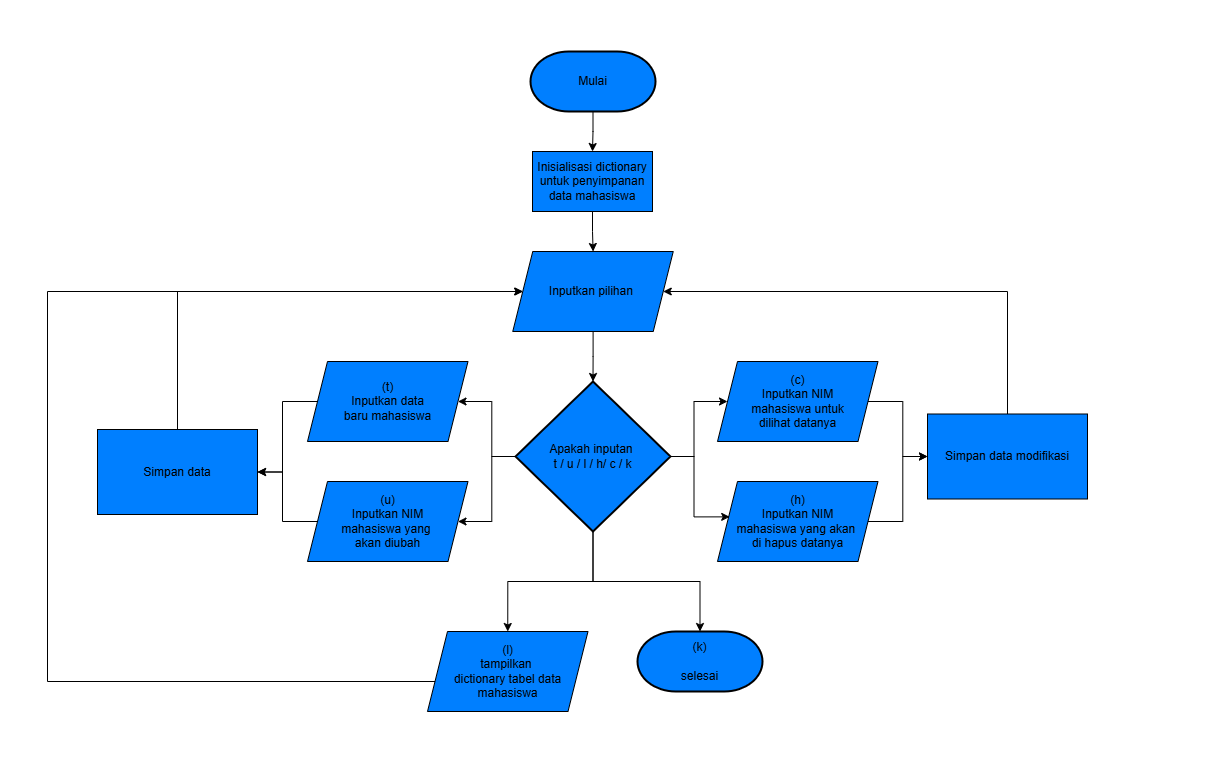

The diagram above was exported from draw.io. Its source (the exported page's mxGraphModel, read from the mxfile embedded in the PNG):
<mxGraphModel dx="2333" dy="636" grid="1" gridSize="10" guides="1" tooltips="1" connect="1" arrows="1" fold="1" page="1" pageScale="1" pageWidth="850" pageHeight="1100" math="0" shadow="0">
  <root>
    <mxCell id="0" />
    <mxCell id="1" parent="0" />
    <mxCell id="WHdY5s8Ldfmm_lbrG5LX-5" value="" style="edgeStyle=orthogonalEdgeStyle;rounded=0;orthogonalLoop=1;jettySize=auto;html=1;fillColor=#007FFF;" edge="1" parent="1" source="WHdY5s8Ldfmm_lbrG5LX-2" target="WHdY5s8Ldfmm_lbrG5LX-3">
      <mxGeometry relative="1" as="geometry" />
    </mxCell>
    <mxCell id="WHdY5s8Ldfmm_lbrG5LX-2" value="Mulai" style="strokeWidth=2;html=1;shape=mxgraph.flowchart.terminator;whiteSpace=wrap;fillColor=#007FFF;" vertex="1" parent="1">
      <mxGeometry x="363" y="130" width="125" height="60" as="geometry" />
    </mxCell>
    <mxCell id="WHdY5s8Ldfmm_lbrG5LX-6" value="" style="edgeStyle=orthogonalEdgeStyle;rounded=0;orthogonalLoop=1;jettySize=auto;html=1;fillColor=#007FFF;" edge="1" parent="1" source="WHdY5s8Ldfmm_lbrG5LX-3" target="WHdY5s8Ldfmm_lbrG5LX-4">
      <mxGeometry relative="1" as="geometry" />
    </mxCell>
    <mxCell id="WHdY5s8Ldfmm_lbrG5LX-3" value="Inisialisasi dictionary untuk penyimpanan data mahasiswa" style="rounded=0;whiteSpace=wrap;html=1;fillColor=#007FFF;" vertex="1" parent="1">
      <mxGeometry x="365" y="230" width="120" height="60" as="geometry" />
    </mxCell>
    <mxCell id="WHdY5s8Ldfmm_lbrG5LX-8" value="" style="edgeStyle=orthogonalEdgeStyle;rounded=0;orthogonalLoop=1;jettySize=auto;html=1;fillColor=#007FFF;" edge="1" parent="1" source="WHdY5s8Ldfmm_lbrG5LX-4" target="WHdY5s8Ldfmm_lbrG5LX-7">
      <mxGeometry relative="1" as="geometry" />
    </mxCell>
    <mxCell id="WHdY5s8Ldfmm_lbrG5LX-4" value="Inputkan pilihan&amp;nbsp;" style="shape=parallelogram;perimeter=parallelogramPerimeter;whiteSpace=wrap;html=1;fixedSize=1;fillColor=#007FFF;" vertex="1" parent="1">
      <mxGeometry x="345.25" y="330" width="160.5" height="80" as="geometry" />
    </mxCell>
    <mxCell id="WHdY5s8Ldfmm_lbrG5LX-11" value="" style="edgeStyle=orthogonalEdgeStyle;rounded=0;orthogonalLoop=1;jettySize=auto;html=1;fillColor=#007FFF;" edge="1" parent="1" source="WHdY5s8Ldfmm_lbrG5LX-7" target="WHdY5s8Ldfmm_lbrG5LX-10">
      <mxGeometry relative="1" as="geometry" />
    </mxCell>
    <mxCell id="WHdY5s8Ldfmm_lbrG5LX-13" style="edgeStyle=orthogonalEdgeStyle;rounded=0;orthogonalLoop=1;jettySize=auto;html=1;fillColor=#007FFF;" edge="1" parent="1" source="WHdY5s8Ldfmm_lbrG5LX-7" target="WHdY5s8Ldfmm_lbrG5LX-12">
      <mxGeometry relative="1" as="geometry" />
    </mxCell>
    <mxCell id="WHdY5s8Ldfmm_lbrG5LX-24" style="edgeStyle=orthogonalEdgeStyle;rounded=0;orthogonalLoop=1;jettySize=auto;html=1;entryX=0;entryY=0.5;entryDx=0;entryDy=0;fillColor=#007FFF;" edge="1" parent="1" source="WHdY5s8Ldfmm_lbrG5LX-7" target="WHdY5s8Ldfmm_lbrG5LX-16">
      <mxGeometry relative="1" as="geometry" />
    </mxCell>
    <mxCell id="WHdY5s8Ldfmm_lbrG5LX-34" style="edgeStyle=orthogonalEdgeStyle;rounded=0;orthogonalLoop=1;jettySize=auto;html=1;entryX=0.5;entryY=0;entryDx=0;entryDy=0;fillColor=#007FFF;" edge="1" parent="1" source="WHdY5s8Ldfmm_lbrG5LX-7" target="WHdY5s8Ldfmm_lbrG5LX-32">
      <mxGeometry relative="1" as="geometry" />
    </mxCell>
    <mxCell id="WHdY5s8Ldfmm_lbrG5LX-7" value="Apakah inputan&amp;nbsp;&lt;div&gt;t / u / l / h/ c / k&lt;/div&gt;" style="strokeWidth=2;html=1;shape=mxgraph.flowchart.decision;whiteSpace=wrap;fillColor=#007FFF;" vertex="1" parent="1">
      <mxGeometry x="348" y="460" width="155" height="150" as="geometry" />
    </mxCell>
    <mxCell id="WHdY5s8Ldfmm_lbrG5LX-20" style="edgeStyle=orthogonalEdgeStyle;rounded=0;orthogonalLoop=1;jettySize=auto;html=1;entryX=1;entryY=0.5;entryDx=0;entryDy=0;fillColor=#007FFF;" edge="1" parent="1" source="WHdY5s8Ldfmm_lbrG5LX-10" target="WHdY5s8Ldfmm_lbrG5LX-17">
      <mxGeometry relative="1" as="geometry" />
    </mxCell>
    <mxCell id="WHdY5s8Ldfmm_lbrG5LX-10" value="(t)&lt;br&gt;Inputkan data&lt;div&gt;baru mahasiswa&lt;/div&gt;" style="shape=parallelogram;perimeter=parallelogramPerimeter;whiteSpace=wrap;html=1;fixedSize=1;fillColor=#007FFF;" vertex="1" parent="1">
      <mxGeometry x="140" y="440" width="160.5" height="80" as="geometry" />
    </mxCell>
    <mxCell id="WHdY5s8Ldfmm_lbrG5LX-19" style="edgeStyle=orthogonalEdgeStyle;rounded=0;orthogonalLoop=1;jettySize=auto;html=1;entryX=1;entryY=0.5;entryDx=0;entryDy=0;fillColor=#007FFF;" edge="1" parent="1" source="WHdY5s8Ldfmm_lbrG5LX-12" target="WHdY5s8Ldfmm_lbrG5LX-17">
      <mxGeometry relative="1" as="geometry" />
    </mxCell>
    <mxCell id="WHdY5s8Ldfmm_lbrG5LX-12" value="(u)&lt;br&gt;&lt;div&gt;Inputkan NIM&lt;div&gt;mahasiswa yang&amp;nbsp;&lt;/div&gt;&lt;div&gt;akan diubah&lt;/div&gt;&lt;/div&gt;" style="shape=parallelogram;perimeter=parallelogramPerimeter;whiteSpace=wrap;html=1;fixedSize=1;fillColor=#007FFF;" vertex="1" parent="1">
      <mxGeometry x="140" y="560" width="160.5" height="80" as="geometry" />
    </mxCell>
    <mxCell id="WHdY5s8Ldfmm_lbrG5LX-29" style="edgeStyle=orthogonalEdgeStyle;rounded=0;orthogonalLoop=1;jettySize=auto;html=1;entryX=0;entryY=0.5;entryDx=0;entryDy=0;fillColor=#007FFF;" edge="1" parent="1" source="WHdY5s8Ldfmm_lbrG5LX-15" target="WHdY5s8Ldfmm_lbrG5LX-27">
      <mxGeometry relative="1" as="geometry" />
    </mxCell>
    <mxCell id="WHdY5s8Ldfmm_lbrG5LX-15" value="(h)&lt;br&gt;Inputkan NIM&lt;div&gt;mahasiswa yang akan&amp;nbsp;&lt;/div&gt;&lt;div&gt;di hapus datanya&lt;/div&gt;" style="shape=parallelogram;perimeter=parallelogramPerimeter;whiteSpace=wrap;html=1;fixedSize=1;fillColor=#007FFF;" vertex="1" parent="1">
      <mxGeometry x="550" y="560" width="160.5" height="80" as="geometry" />
    </mxCell>
    <mxCell id="WHdY5s8Ldfmm_lbrG5LX-28" style="edgeStyle=orthogonalEdgeStyle;rounded=0;orthogonalLoop=1;jettySize=auto;html=1;entryX=0;entryY=0.5;entryDx=0;entryDy=0;fillColor=#007FFF;" edge="1" parent="1" source="WHdY5s8Ldfmm_lbrG5LX-16" target="WHdY5s8Ldfmm_lbrG5LX-27">
      <mxGeometry relative="1" as="geometry" />
    </mxCell>
    <mxCell id="WHdY5s8Ldfmm_lbrG5LX-16" value="(c)&lt;br&gt;Inputkan NIM&lt;div&gt;mahasiswa untuk&lt;/div&gt;&lt;div&gt;dilihat datanya&lt;/div&gt;" style="shape=parallelogram;perimeter=parallelogramPerimeter;whiteSpace=wrap;html=1;fixedSize=1;fillColor=#007FFF;" vertex="1" parent="1">
      <mxGeometry x="550" y="440" width="160.5" height="80" as="geometry" />
    </mxCell>
    <mxCell id="WHdY5s8Ldfmm_lbrG5LX-21" style="edgeStyle=orthogonalEdgeStyle;rounded=0;orthogonalLoop=1;jettySize=auto;html=1;fillColor=#007FFF;" edge="1" parent="1" source="WHdY5s8Ldfmm_lbrG5LX-17" target="WHdY5s8Ldfmm_lbrG5LX-4">
      <mxGeometry relative="1" as="geometry">
        <mxPoint x="10.000000000000227" y="370" as="targetPoint" />
        <Array as="points">
          <mxPoint x="10" y="370" />
        </Array>
      </mxGeometry>
    </mxCell>
    <mxCell id="WHdY5s8Ldfmm_lbrG5LX-17" value="Simpan data" style="rounded=0;whiteSpace=wrap;html=1;fillColor=#007FFF;" vertex="1" parent="1">
      <mxGeometry x="-70" y="508" width="160" height="85" as="geometry" />
    </mxCell>
    <mxCell id="WHdY5s8Ldfmm_lbrG5LX-25" style="edgeStyle=orthogonalEdgeStyle;rounded=0;orthogonalLoop=1;jettySize=auto;html=1;entryX=0.076;entryY=0.442;entryDx=0;entryDy=0;entryPerimeter=0;fillColor=#007FFF;" edge="1" parent="1" source="WHdY5s8Ldfmm_lbrG5LX-7" target="WHdY5s8Ldfmm_lbrG5LX-15">
      <mxGeometry relative="1" as="geometry" />
    </mxCell>
    <mxCell id="WHdY5s8Ldfmm_lbrG5LX-30" style="edgeStyle=orthogonalEdgeStyle;rounded=0;orthogonalLoop=1;jettySize=auto;html=1;fillColor=#007FFF;" edge="1" parent="1" source="WHdY5s8Ldfmm_lbrG5LX-27" target="WHdY5s8Ldfmm_lbrG5LX-4">
      <mxGeometry relative="1" as="geometry">
        <mxPoint x="840" y="350" as="targetPoint" />
        <Array as="points">
          <mxPoint x="840" y="370" />
        </Array>
      </mxGeometry>
    </mxCell>
    <mxCell id="WHdY5s8Ldfmm_lbrG5LX-27" value="Simpan data modifikasi" style="rounded=0;whiteSpace=wrap;html=1;fillColor=#007FFF;" vertex="1" parent="1">
      <mxGeometry x="760" y="492.5" width="160" height="85" as="geometry" />
    </mxCell>
    <mxCell id="WHdY5s8Ldfmm_lbrG5LX-36" style="edgeStyle=orthogonalEdgeStyle;rounded=0;orthogonalLoop=1;jettySize=auto;html=1;fillColor=#007FFF;" edge="1" parent="1" source="WHdY5s8Ldfmm_lbrG5LX-32" target="WHdY5s8Ldfmm_lbrG5LX-4">
      <mxGeometry relative="1" as="geometry">
        <mxPoint x="-110" y="360" as="targetPoint" />
        <Array as="points">
          <mxPoint x="-120" y="760" />
          <mxPoint x="-120" y="370" />
        </Array>
      </mxGeometry>
    </mxCell>
    <mxCell id="WHdY5s8Ldfmm_lbrG5LX-32" value="(l)&lt;div&gt;tampilkan&amp;nbsp;&lt;/div&gt;&lt;div&gt;dictionary tabel data mahasiswa&lt;/div&gt;" style="shape=parallelogram;perimeter=parallelogramPerimeter;whiteSpace=wrap;html=1;fixedSize=1;fillColor=#007FFF;" vertex="1" parent="1">
      <mxGeometry x="260" y="710" width="160.5" height="80" as="geometry" />
    </mxCell>
    <mxCell id="WHdY5s8Ldfmm_lbrG5LX-33" value="(k)&lt;div&gt;&lt;br&gt;&lt;/div&gt;&lt;div&gt;selesai&lt;/div&gt;" style="strokeWidth=2;html=1;shape=mxgraph.flowchart.terminator;whiteSpace=wrap;fillColor=#007FFF;" vertex="1" parent="1">
      <mxGeometry x="470" y="710" width="125" height="60" as="geometry" />
    </mxCell>
    <mxCell id="WHdY5s8Ldfmm_lbrG5LX-35" style="edgeStyle=orthogonalEdgeStyle;rounded=0;orthogonalLoop=1;jettySize=auto;html=1;entryX=0.5;entryY=0;entryDx=0;entryDy=0;entryPerimeter=0;fillColor=#007FFF;" edge="1" parent="1" source="WHdY5s8Ldfmm_lbrG5LX-7" target="WHdY5s8Ldfmm_lbrG5LX-33">
      <mxGeometry relative="1" as="geometry" />
    </mxCell>
  </root>
</mxGraphModel>